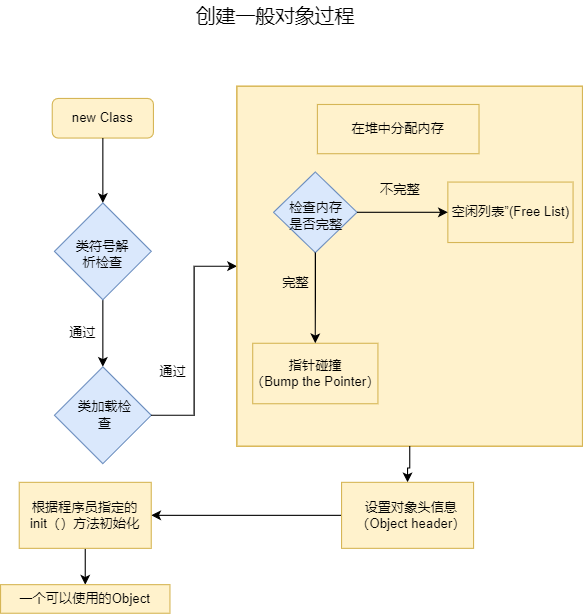

The diagram above was exported from draw.io. Its source (the exported page's mxGraphModel, read from the mxfile embedded in the PNG):
<mxGraphModel dx="765" dy="536" grid="0" gridSize="10" guides="1" tooltips="1" connect="1" arrows="1" fold="1" page="1" pageScale="1" pageWidth="827" pageHeight="1169" math="0" shadow="0">
  <root>
    <mxCell id="0" />
    <mxCell id="1" parent="0" />
    <mxCell id="ft_gUpXvSg_fGfoS1btL-1" value="new Class" style="rounded=1;whiteSpace=wrap;html=1;fillColor=#fff2cc;strokeColor=#d6b656;" parent="1" vertex="1">
      <mxGeometry x="100" y="284" width="92" height="36" as="geometry" />
    </mxCell>
    <mxCell id="ft_gUpXvSg_fGfoS1btL-2" value="" style="endArrow=classic;html=1;rounded=0;exitX=0.5;exitY=1;exitDx=0;exitDy=0;entryX=0.5;entryY=0;entryDx=0;entryDy=0;" parent="1" source="ft_gUpXvSg_fGfoS1btL-1" target="ft_gUpXvSg_fGfoS1btL-3" edge="1">
      <mxGeometry width="50" height="50" relative="1" as="geometry">
        <mxPoint x="152" y="463" as="sourcePoint" />
        <mxPoint x="146" y="388" as="targetPoint" />
      </mxGeometry>
    </mxCell>
    <mxCell id="ft_gUpXvSg_fGfoS1btL-5" value="" style="edgeStyle=orthogonalEdgeStyle;rounded=0;orthogonalLoop=1;jettySize=auto;html=1;" parent="1" source="ft_gUpXvSg_fGfoS1btL-3" target="ft_gUpXvSg_fGfoS1btL-4" edge="1">
      <mxGeometry relative="1" as="geometry" />
    </mxCell>
    <mxCell id="ft_gUpXvSg_fGfoS1btL-3" value="" style="rhombus;whiteSpace=wrap;html=1;fillColor=#dae8fc;strokeColor=#6c8ebf;" parent="1" vertex="1">
      <mxGeometry x="102" y="379" width="88" height="88" as="geometry" />
    </mxCell>
    <mxCell id="ft_gUpXvSg_fGfoS1btL-7" value="类符号解析检查" style="text;html=1;align=center;verticalAlign=middle;whiteSpace=wrap;rounded=0;" parent="1" vertex="1">
      <mxGeometry x="116" y="411" width="60" height="30" as="geometry" />
    </mxCell>
    <mxCell id="ft_gUpXvSg_fGfoS1btL-8" value="通过" style="text;html=1;align=center;verticalAlign=middle;whiteSpace=wrap;rounded=0;" parent="1" vertex="1">
      <mxGeometry x="98" y="482" width="60" height="30" as="geometry" />
    </mxCell>
    <mxCell id="ft_gUpXvSg_fGfoS1btL-9" value="" style="group" parent="1" vertex="1" connectable="0">
      <mxGeometry x="102" y="528" width="88" height="88" as="geometry" />
    </mxCell>
    <mxCell id="ft_gUpXvSg_fGfoS1btL-4" value="" style="rhombus;whiteSpace=wrap;html=1;fillColor=#dae8fc;strokeColor=#6c8ebf;" parent="ft_gUpXvSg_fGfoS1btL-9" vertex="1">
      <mxGeometry width="88" height="88" as="geometry" />
    </mxCell>
    <mxCell id="ft_gUpXvSg_fGfoS1btL-6" value="类加载检查" style="text;html=1;align=center;verticalAlign=middle;whiteSpace=wrap;rounded=0;" parent="ft_gUpXvSg_fGfoS1btL-9" vertex="1">
      <mxGeometry x="16" y="29" width="60" height="30" as="geometry" />
    </mxCell>
    <mxCell id="ft_gUpXvSg_fGfoS1btL-12" value="" style="edgeStyle=orthogonalEdgeStyle;rounded=0;orthogonalLoop=1;jettySize=auto;html=1;" parent="1" source="ft_gUpXvSg_fGfoS1btL-4" target="ft_gUpXvSg_fGfoS1btL-11" edge="1">
      <mxGeometry relative="1" as="geometry" />
    </mxCell>
    <mxCell id="ft_gUpXvSg_fGfoS1btL-31" value="&lt;font style=&quot;font-size: 18px;&quot;&gt;创建一般对象过程&lt;/font&gt;" style="text;html=1;align=center;verticalAlign=middle;whiteSpace=wrap;rounded=0;" parent="1" vertex="1">
      <mxGeometry x="221" y="195" width="164" height="30" as="geometry" />
    </mxCell>
    <mxCell id="ft_gUpXvSg_fGfoS1btL-34" value="" style="group;fillColor=#ffe6cc;strokeColor=#d79b00;" parent="1" vertex="1" connectable="0">
      <mxGeometry x="268" y="273" width="314" height="327" as="geometry" />
    </mxCell>
    <mxCell id="ft_gUpXvSg_fGfoS1btL-15" value="" style="group;fillColor=#fff2cc;strokeColor=#d6b656;" parent="ft_gUpXvSg_fGfoS1btL-34" vertex="1" connectable="0">
      <mxGeometry width="314" height="327" as="geometry" />
    </mxCell>
    <mxCell id="ft_gUpXvSg_fGfoS1btL-11" value="" style="whiteSpace=wrap;html=1;fillColor=#fff2cc;strokeColor=#d6b656;" parent="ft_gUpXvSg_fGfoS1btL-15" vertex="1">
      <mxGeometry width="314" height="327" as="geometry" />
    </mxCell>
    <mxCell id="ft_gUpXvSg_fGfoS1btL-13" value="在堆中分配内存" style="text;html=1;align=center;verticalAlign=middle;whiteSpace=wrap;rounded=0;fillColor=#fff2cc;strokeColor=#d6b656;" parent="ft_gUpXvSg_fGfoS1btL-15" vertex="1">
      <mxGeometry x="73.04531722054381" y="16.48739495798319" width="146.91595166163142" height="44.744957983193274" as="geometry" />
    </mxCell>
    <mxCell id="ft_gUpXvSg_fGfoS1btL-32" value="" style="group" parent="ft_gUpXvSg_fGfoS1btL-34" vertex="1" connectable="0">
      <mxGeometry x="8.537764350453172" y="77.85714285714286" width="296.9244712990936" height="210.67226890756302" as="geometry" />
    </mxCell>
    <mxCell id="ft_gUpXvSg_fGfoS1btL-20" value="" style="group" parent="ft_gUpXvSg_fGfoS1btL-32" vertex="1" connectable="0">
      <mxGeometry x="24.66465256797583" width="75.89123867069486" height="73.27731092436974" as="geometry" />
    </mxCell>
    <mxCell id="ft_gUpXvSg_fGfoS1btL-16" value="" style="rhombus;whiteSpace=wrap;html=1;fillColor=#dae8fc;strokeColor=#6c8ebf;" parent="ft_gUpXvSg_fGfoS1btL-20" vertex="1">
      <mxGeometry width="75.89123867069486" height="73.27731092436974" as="geometry" />
    </mxCell>
    <mxCell id="ft_gUpXvSg_fGfoS1btL-17" value="检查内存是否完整" style="text;html=1;align=center;verticalAlign=middle;whiteSpace=wrap;rounded=0;" parent="ft_gUpXvSg_fGfoS1btL-20" vertex="1">
      <mxGeometry x="10.435045317220544" y="23.81512605042017" width="55.96978851963746" height="32.05882352941176" as="geometry" />
    </mxCell>
    <mxCell id="ft_gUpXvSg_fGfoS1btL-24" value="" style="whiteSpace=wrap;html=1;fillColor=#fff2cc;strokeColor=#d6b656;" parent="ft_gUpXvSg_fGfoS1btL-32" vertex="1">
      <mxGeometry x="5.691842900302114" y="155.71428571428572" width="113.83685800604228" height="54.95798319327731" as="geometry" />
    </mxCell>
    <mxCell id="ft_gUpXvSg_fGfoS1btL-25" value="" style="edgeStyle=orthogonalEdgeStyle;rounded=0;orthogonalLoop=1;jettySize=auto;html=1;" parent="ft_gUpXvSg_fGfoS1btL-32" source="ft_gUpXvSg_fGfoS1btL-16" target="ft_gUpXvSg_fGfoS1btL-24" edge="1">
      <mxGeometry relative="1" as="geometry" />
    </mxCell>
    <mxCell id="ft_gUpXvSg_fGfoS1btL-26" value="指针碰撞&lt;div&gt;（Bump the Pointer）&lt;/div&gt;" style="text;html=1;align=center;verticalAlign=middle;whiteSpace=wrap;rounded=0;" parent="ft_gUpXvSg_fGfoS1btL-32" vertex="1">
      <mxGeometry y="169.45378151260505" width="125.2205438066465" height="27.478991596638654" as="geometry" />
    </mxCell>
    <mxCell id="ft_gUpXvSg_fGfoS1btL-27" value="空闲列表”(Free List)" style="whiteSpace=wrap;html=1;fillColor=#fff2cc;strokeColor=#d6b656;" parent="ft_gUpXvSg_fGfoS1btL-32" vertex="1">
      <mxGeometry x="183.08761329305133" y="9.159663865546218" width="113.83685800604228" height="54.95798319327731" as="geometry" />
    </mxCell>
    <mxCell id="ft_gUpXvSg_fGfoS1btL-28" value="" style="edgeStyle=orthogonalEdgeStyle;rounded=0;orthogonalLoop=1;jettySize=auto;html=1;exitX=1;exitY=0.5;exitDx=0;exitDy=0;" parent="ft_gUpXvSg_fGfoS1btL-32" source="ft_gUpXvSg_fGfoS1btL-16" target="ft_gUpXvSg_fGfoS1btL-27" edge="1">
      <mxGeometry relative="1" as="geometry">
        <mxPoint x="108.14501510574017" y="40.30252100840336" as="sourcePoint" />
      </mxGeometry>
    </mxCell>
    <mxCell id="ft_gUpXvSg_fGfoS1btL-29" value="完整" style="text;html=1;align=center;verticalAlign=middle;whiteSpace=wrap;rounded=0;" parent="ft_gUpXvSg_fGfoS1btL-32" vertex="1">
      <mxGeometry x="16.126888217522655" y="87.01680672268907" width="56.91842900302114" height="27.478991596638654" as="geometry" />
    </mxCell>
    <mxCell id="ft_gUpXvSg_fGfoS1btL-30" value="不完整" style="text;html=1;align=center;verticalAlign=middle;whiteSpace=wrap;rounded=0;" parent="ft_gUpXvSg_fGfoS1btL-32" vertex="1">
      <mxGeometry x="110.99093655589122" y="2.7478991596638656" width="56.91842900302114" height="27.478991596638654" as="geometry" />
    </mxCell>
    <mxCell id="ft_gUpXvSg_fGfoS1btL-42" value="" style="edgeStyle=orthogonalEdgeStyle;rounded=0;orthogonalLoop=1;jettySize=auto;html=1;" parent="1" source="ft_gUpXvSg_fGfoS1btL-38" target="ft_gUpXvSg_fGfoS1btL-41" edge="1">
      <mxGeometry relative="1" as="geometry" />
    </mxCell>
    <mxCell id="ft_gUpXvSg_fGfoS1btL-39" value="" style="edgeStyle=orthogonalEdgeStyle;rounded=0;orthogonalLoop=1;jettySize=auto;html=1;" parent="1" source="ft_gUpXvSg_fGfoS1btL-11" target="ft_gUpXvSg_fGfoS1btL-38" edge="1">
      <mxGeometry relative="1" as="geometry" />
    </mxCell>
    <mxCell id="ft_gUpXvSg_fGfoS1btL-46" value="" style="edgeStyle=orthogonalEdgeStyle;rounded=0;orthogonalLoop=1;jettySize=auto;html=1;" parent="1" source="ft_gUpXvSg_fGfoS1btL-41" target="ft_gUpXvSg_fGfoS1btL-45" edge="1">
      <mxGeometry relative="1" as="geometry" />
    </mxCell>
    <mxCell id="ft_gUpXvSg_fGfoS1btL-41" value="根据程序员指定的&lt;div&gt;init（）方法初始化&lt;/div&gt;" style="whiteSpace=wrap;html=1;fillColor=#fff2cc;strokeColor=#d6b656;container=1;" parent="1" vertex="1">
      <mxGeometry x="70" y="633" width="120" height="60" as="geometry" />
    </mxCell>
    <mxCell id="ft_gUpXvSg_fGfoS1btL-43" value="" style="group" parent="1" vertex="1" connectable="0">
      <mxGeometry x="363" y="633" width="120" height="60" as="geometry" />
    </mxCell>
    <mxCell id="ft_gUpXvSg_fGfoS1btL-38" value="" style="whiteSpace=wrap;html=1;fillColor=#fff2cc;strokeColor=#d6b656;" parent="ft_gUpXvSg_fGfoS1btL-43" vertex="1">
      <mxGeometry width="120" height="60" as="geometry" />
    </mxCell>
    <mxCell id="ft_gUpXvSg_fGfoS1btL-40" value="设置对象头信息&lt;div&gt;（Object header）&lt;/div&gt;" style="text;html=1;align=center;verticalAlign=middle;whiteSpace=wrap;rounded=0;" parent="ft_gUpXvSg_fGfoS1btL-43" vertex="1">
      <mxGeometry x="11" y="15" width="105" height="30" as="geometry" />
    </mxCell>
    <mxCell id="ft_gUpXvSg_fGfoS1btL-45" value="一个可以使用的Object" style="whiteSpace=wrap;html=1;fillColor=#fff2cc;strokeColor=#d6b656;container=1;" parent="1" vertex="1" collapsed="1">
      <mxGeometry x="53" y="726" width="154" height="26" as="geometry">
        <mxRectangle x="53" y="726" width="120" height="60" as="alternateBounds" />
      </mxGeometry>
    </mxCell>
    <mxCell id="ft_gUpXvSg_fGfoS1btL-47" value="通过" style="text;html=1;align=center;verticalAlign=middle;whiteSpace=wrap;rounded=0;" parent="1" vertex="1">
      <mxGeometry x="180" y="518" width="60" height="30" as="geometry" />
    </mxCell>
  </root>
</mxGraphModel>